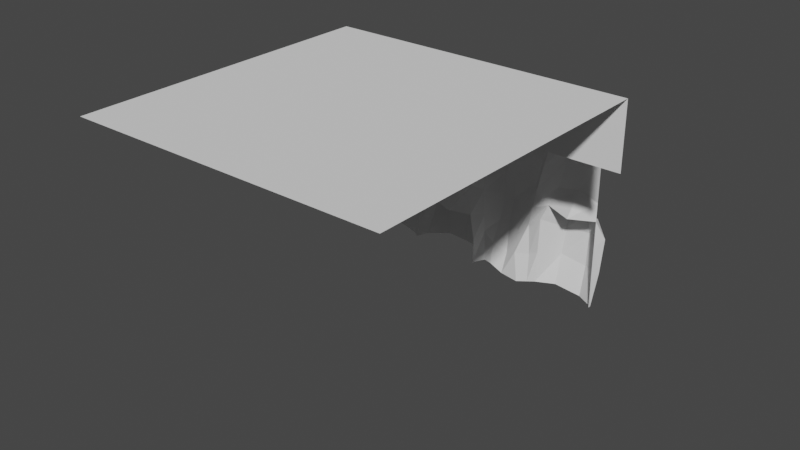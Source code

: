 # Source: Floor_Tile_Side_Rocks.blend  (saved by Blender 2.80.75; exported with 4.5.12 LTS)
import bpy
from mathutils import Matrix  # noqa: F401  (used for matrix-valued properties, if any)

bpy.ops.wm.read_factory_settings(use_empty=True)
scene = bpy.context.scene
scene.name = 'Scene'

# ---- collections
col_collection = bpy.data.collections.new('Collection'); scene.collection.children.link(col_collection)

# ---- world
world_world = bpy.data.worlds.new('World'); scene.world = world_world
world_world.use_nodes = True; world_world.node_tree.nodes.clear()
_N = world_world.node_tree.nodes; _L = world_world.node_tree.links
n0 = _N.new('ShaderNodeOutputWorld'); n0.name = 'World Output'; n0.location = (300, 300)
n1 = _N.new('ShaderNodeBackground'); n1.name = 'Background'; n1.location = (10, 300)
n1.inputs[0].default_value = (0.05088, 0.05088, 0.05088, 1.0)
_L.new(n1.outputs[0], n0.inputs[0])
n0.is_active_output = True
world_world.color = (0.05088, 0.05088, 0.05088)
world_world.use_sun_shadow = False
world_world.sun_shadow_jitter_overblur = 0.0

# ---- meshes
me_cube_003 = bpy.data.meshes.new('Cube.003')
me_cube_003.from_pydata([(3.152, 1.64, -1.132), (2.284, 1.671, -1.071), (2.198, 1.605, -1.07), (1.443, 1.667, -1.024), (1.562, 1.563, 1.708), (1.917, 1.639, 1.708), (2.272, 1.655, 1.708), (2.511, 1.658, 1.708), (2.866, 1.63, 1.708), (3.152, 1.64, 1.738), (1.4, 1.703, -0.5983), (1.381, 1.703, -0.3626), (1.363, 1.705, 0.00622), (1.4, 1.702, 0.3613), (1.416, 1.706, 0.6754), (1.352, 1.679, 1.04), (1.524, 1.651, 1.266), (1.849, 1.417, 0.9879), (1.883, 1.668, 1.337), (2.173, 1.659, -0.6791), (2.135, 1.673, -0.2389), (2.216, 1.605, 0.04854), (2.257, 1.636, 0.3351), (2.328, 1.637, 0.6514), (2.407, 1.655, 0.9976), (2.127, 1.65, 1.261), (2.313, 1.644, -0.5926), (2.344, 1.62, -0.08056), (2.439, 1.638, 0.1469), (2.521, 1.723, 0.3957), (2.615, 1.757, 0.8292), (2.618, 1.678, 1.079), (2.62, 1.658, 1.305), (1.77, 1.615, -1.098), (2.044, 1.572, -1.108), (2.836, 1.454, 0.1437), (2.843, 1.7, 0.4715), (2.858, 1.717, 0.7836), (2.866, 1.63, 0.9976), (2.866, 1.63, 1.353), (3.152, 1.64, -0.7127), (3.152, 1.64, -0.2304), (3.152, 1.64, 0.1323), (3.152, 1.64, 0.3953), (3.152, 1.64, 0.9324), (3.152, 1.64, 1.153), (3.152, 1.64, 1.475), (3.153, 1.681, -1.135), (2.903, 1.819, -1.132), (2.539, 1.785, -1.066), (2.542, 1.881, -0.6322), (2.592, 1.889, -0.2303), (2.687, 1.864, 0.09537), (2.903, 1.915, -0.7127), (2.903, 1.944, -0.2304), (2.915, 1.847, 0.08416), (3.191, 1.767, -0.6618), (3.222, 1.792, -0.157), (3.093, 1.787, 0.09922), (1.564, 1.632, -1.02), (1.535, 1.725, -0.7483), (1.541, 1.851, -0.443), (1.56, 1.946, -0.08772), (1.561, 1.942, 0.2836), (1.595, 1.952, 0.6465), (1.526, 1.929, 0.9976), (1.786, 1.699, -0.8085), (1.703, 1.856, -0.4777), (1.701, 1.958, -0.09661), (1.71, 1.948, 0.294), (1.739, 1.949, 0.6101), (1.783, 2.029, 0.9194), (1.969, 1.614, -0.7054), (1.925, 1.745, -0.4246), (1.931, 1.786, -0.05985), (2.117, 1.857, 0.332), (2.169, 1.881, 0.6746), (2.101, 1.92, 0.9607), (0.7791, 1.72, 1.264), (1.221, 1.524, 1.45), (-0.2584, 1.64, -0.8858), (-0.2584, 1.64, -0.6502), (-0.2584, 1.64, -0.3168), (-0.2584, 1.64, -0.0942), (-0.2584, 1.64, 0.2199), (-0.2584, 1.64, 0.5845), (-0.2584, 1.64, 0.8107), (0.2003, 1.443, 0.5325), (0.2716, 1.739, 0.9822), (0.4164, 1.664, -0.9469), (0.5082, 1.745, -0.5116), (0.5476, 1.656, -0.3682), (0.8858, 1.748, -0.01416), (0.9776, 1.705, 0.302), (0.8943, 1.68, 0.5569), (0.8422, 1.732, 0.8112), (1.103, 1.58, 1.436), (1.082, 1.515, 1.701), (1.018, 1.641, 0.9322), (1.118, 1.643, 0.6724), (0.9349, 1.471, -0.3359), (0.7151, 1.811, -0.04607), (1.219, 1.45, 1.718), (0.7401, 1.611, 1.692), (0.7939, 1.829, 0.2512), (1.32, 1.559, -1.065), (1.32, 1.559, -0.71), (1.243, 1.569, -0.3473), (1.196, 1.622, 0.06129), (1.212, 1.633, 0.3681), (1.195, 1.634, 0.7589), (1.139, 1.578, 1.015), (0.6413, 1.926, -0.9804), (0.5996, 1.932, -0.5637), (0.6747, 1.904, -0.3983), (0.9136, 1.956, -1.022), (0.9089, 1.972, -0.696), (0.987, 1.932, -0.4208), (1.244, 1.818, -0.9747), (1.263, 1.817, -0.6136), (1.226, 1.814, -0.3799), (-0.04195, 1.726, -0.9974), (-0.04446, 1.847, -0.6863), (-0.0586, 1.964, -0.4108), (-0.02956, 1.969, -0.1719), (-0.1194, 1.979, 0.191), (-0.188, 1.955, 0.5421), (0.1927, 1.674, -1.023), (0.1757, 1.81, -0.6849), (0.2768, 1.891, -0.3946), (0.2807, 2.025, -0.1224), (0.3371, 2.042, 0.1817), (0.3581, 2.109, 0.4798), (0.2801, 1.59, -1.009), (0.3428, 1.685, -0.6236), (0.449, 1.755, -0.3535), (0.5443, 1.899, -0.06979), (0.6034, 1.936, 0.2264), (0.6375, 1.977, 0.5088), (0.2657, 1.813, 1.291), (0.3205, 1.682, 1.692), (-0.2584, 1.64, 1.392), (-0.2584, 1.64, 1.741)], [], [(20, 19, 72, 73), (15, 17, 71, 65), (13, 14, 64, 63), (12, 13, 63, 62), (17, 24, 77, 71), (15, 16, 18, 17), (11, 12, 62, 61), (3, 10, 60, 59), (24, 23, 76, 77), (10, 11, 61, 60), (23, 22, 75, 76), (17, 18, 25, 24), (19, 20, 27, 26), (20, 21, 28, 27), (21, 22, 29, 28), (22, 23, 30, 29), (23, 24, 31, 30), (24, 25, 32, 31), (40, 0, 47, 56), (28, 35, 55, 52), (28, 29, 36, 35), (29, 30, 37, 36), (30, 31, 38, 37), (31, 32, 39, 38), (27, 28, 52, 51), (35, 36, 43, 42), (36, 37, 44, 43), (37, 38, 45, 44), (38, 39, 46, 45), (16, 4, 5, 18), (18, 5, 6, 25), (25, 6, 7, 32), (32, 7, 8, 39), (39, 8, 9, 46), (35, 42, 58, 55), (1, 26, 50, 49), (2, 19, 26, 1), (19, 2, 34, 72), (22, 21, 74, 75), (50, 51, 54, 53), (51, 52, 55, 54), (53, 54, 57, 56), (54, 55, 58, 57), (48, 53, 56, 47), (49, 50, 53, 48), (41, 40, 56, 57), (42, 41, 57, 58), (26, 27, 51, 50), (60, 61, 67, 66), (61, 62, 68, 67), (62, 63, 69, 68), (63, 64, 70, 69), (64, 65, 71, 70), (66, 67, 73, 72), (67, 68, 74, 73), (68, 69, 75, 74), (69, 70, 76, 75), (70, 71, 77, 76), (33, 66, 72, 34), (59, 60, 66, 33), (14, 15, 65, 64), (21, 20, 73, 74), (90, 89, 133, 134), (85, 87, 132, 126), (83, 84, 125, 124), (82, 83, 124, 123), (87, 94, 138, 132), (85, 86, 88, 87), (81, 82, 123, 122), (97, 96, 78, 103), (80, 81, 122, 121), (93, 92, 101, 104), (87, 88, 95, 94), (91, 100, 117, 114), (104, 101, 136, 137), (90, 91, 114, 113), (100, 92, 108, 107), (92, 93, 109, 108), (16, 79, 102, 4), (94, 95, 98, 99), (95, 78, 96, 98), (100, 107, 120, 117), (93, 99, 110, 109), (112, 113, 116, 115), (113, 114, 117, 116), (115, 116, 119, 118), (116, 117, 120, 119), (106, 105, 118, 119), (107, 106, 119, 120), (89, 90, 113, 112), (121, 122, 128, 127), (122, 123, 129, 128), (123, 124, 130, 129), (124, 125, 131, 130), (125, 126, 132, 131), (127, 128, 134, 133), (128, 129, 135, 134), (129, 130, 136, 135), (130, 131, 137, 136), (131, 132, 138, 137), (84, 85, 126, 125), (91, 90, 134, 135), (15, 111, 79, 16), (15, 14, 110, 111), (14, 13, 109, 110), (13, 12, 108, 109), (12, 11, 107, 108), (11, 10, 106, 107), (10, 3, 105, 106), (79, 96, 97, 102), (92, 100, 91, 101), (104, 137, 138, 94), (101, 91, 135, 136), (99, 93, 104, 94), (99, 98, 111, 110), (98, 96, 79, 111), (103, 78, 139, 140), (140, 139, 141, 142), (88, 139, 78, 95), (86, 141, 139, 88)])
_uv = me_cube_003.uv_layers.new(name='UVMap')
_uv.uv.foreach_set('vector', [0.4375, 0.375, 0.4063, 0.375, 0.4063, 0.375, 0.4375, 0.3682, 0.5625, 0.3125, 0.5625, 0.3438, 0.5625, 0.3438, 0.5625, 0.3125, 0.5, 0.3125, 0.5313, 0.3125, 0.5313, 0.3125, 0.5, 0.3125, 0.4688, 0.3125, 0.5, 0.3125, 0.5, 0.3125, 0.4688, 0.3125, 0.5625, 0.3438, 0.5625, 0.375, 0.5625, 0.375, 0.5625, 0.3438, 0.5625, 0.3125, 0.5938, 0.3125, 0.5938, 0.3438, 0.5625, 0.3438, 0.4375, 0.3125, 0.4688, 0.3125, 0.4688, 0.3125, 0.4375, 0.3125, 0.375, 0.3125, 0.4063, 0.3125, 0.4063, 0.3125, 0.375, 0.3125, 0.5625, 0.375, 0.5313, 0.375, 0.5313, 0.375, 0.5625, 0.375, 0.4063, 0.3125, 0.4375, 0.3125, 0.4375, 0.3125, 0.4063, 0.3125, 0.5313, 0.375, 0.5, 0.375, 0.5, 0.375, 0.5313, 0.375, 0.5625, 0.3438, 0.5938, 0.3438, 0.5938, 0.375, 0.5625, 0.375, 0.4063, 0.375, 0.4375, 0.375, 0.4375, 0.4063, 0.399, 0.4063, 0.4375, 0.375, 0.4688, 0.375, 0.4688, 0.4063, 0.4375, 0.4063, 0.4688, 0.375, 0.5, 0.375, 0.5, 0.4063, 0.4688, 0.4063, 0.5, 0.375, 0.5313, 0.375, 0.5312, 0.4062, 0.5, 0.4063, 0.5313, 0.375, 0.5625, 0.375, 0.5625, 0.4063, 0.5312, 0.4062, 0.5625, 0.375, 0.5938, 0.375, 0.5938, 0.4063, 0.5625, 0.4063, 0.399, 0.4688, 0.375, 0.4688, 0.375, 0.4688, 0.399, 0.4688, 0.4688, 0.4063, 0.4688, 0.4375, 0.4688, 0.4375, 0.4688, 0.4159, 0.4688, 0.4063, 0.5, 0.4063, 0.5, 0.4375, 0.4688, 0.4375, 0.5, 0.4063, 0.5312, 0.4062, 0.5313, 0.4375, 0.5, 0.4375, 0.5312, 0.4062, 0.5625, 0.4063, 0.5625, 0.4375, 0.5313, 0.4375, 0.5625, 0.4063, 0.5938, 0.4063, 0.5938, 0.4375, 0.5625, 0.4375, 0.4375, 0.4063, 0.4688, 0.4063, 0.4688, 0.4159, 0.4265, 0.4063, 0.4688, 0.4375, 0.5, 0.4375, 0.5, 0.4688, 0.4688, 0.4688, 0.5, 0.4375, 0.5313, 0.4375, 0.5313, 0.4688, 0.5, 0.4688, 0.5313, 0.4375, 0.5625, 0.4375, 0.5625, 0.4688, 0.5313, 0.4688, 0.5625, 0.4375, 0.5938, 0.4375, 0.5938, 0.4688, 0.5625, 0.4688, 0.5938, 0.3125, 0.625, 0.3125, 0.625, 0.3438, 0.5938, 0.3438, 0.5938, 0.3438, 0.625, 0.3438, 0.625, 0.375, 0.5938, 0.375, 0.5938, 0.375, 0.625, 0.375, 0.625, 0.4062, 0.5938, 0.4063, 0.5938, 0.4063, 0.625, 0.4062, 0.625, 0.4375, 0.5938, 0.4375, 0.5938, 0.4375, 0.625, 0.4375, 0.625, 0.4688, 0.5938, 0.4688, 0.4688, 0.4375, 0.4688, 0.4688, 0.4688, 0.4598, 0.4688, 0.4375, 0.375, 0.4063, 0.399, 0.4063, 0.399, 0.4063, 0.375, 0.4063, 0.375, 0.375, 0.4063, 0.375, 0.399, 0.4063, 0.375, 0.4063, 0.4063, 0.375, 0.375, 0.375, 0.375, 0.375, 0.4063, 0.375, 0.5, 0.375, 0.4688, 0.375, 0.4688, 0.375, 0.5, 0.375, 0.399, 0.4063, 0.4265, 0.4063, 0.4375, 0.4375, 0.399, 0.4375, 0.4265, 0.4063, 0.4688, 0.4159, 0.4688, 0.4375, 0.4375, 0.4375, 0.399, 0.4375, 0.4375, 0.4375, 0.4375, 0.4688, 0.399, 0.4688, 0.4375, 0.4375, 0.4688, 0.4375, 0.4688, 0.4598, 0.4375, 0.4688, 0.375, 0.4375, 0.399, 0.4375, 0.399, 0.4688, 0.375, 0.4688, 0.375, 0.4063, 0.399, 0.4063, 0.399, 0.4375, 0.375, 0.4375, 0.4375, 0.4688, 0.399, 0.4688, 0.399, 0.4688, 0.4375, 0.4688, 0.4688, 0.4688, 0.4375, 0.4688, 0.4375, 0.4688, 0.4688, 0.4598, 0.399, 0.4063, 0.4375, 0.4063, 0.4265, 0.4063, 0.399, 0.4063, 0.4063, 0.3125, 0.4375, 0.3125, 0.4375, 0.3438, 0.4062, 0.3438, 0.4375, 0.3125, 0.4688, 0.3125, 0.4688, 0.3438, 0.4375, 0.3438, 0.4688, 0.3125, 0.5, 0.3125, 0.5, 0.3438, 0.4688, 0.3438, 0.5, 0.3125, 0.5313, 0.3125, 0.5312, 0.3438, 0.5, 0.3438, 0.5313, 0.3125, 0.5625, 0.3125, 0.5625, 0.3438, 0.5312, 0.3438, 0.4062, 0.3438, 0.4375, 0.3438, 0.4375, 0.3682, 0.4063, 0.375, 0.4375, 0.3438, 0.4688, 0.3438, 0.4688, 0.375, 0.4375, 0.3682, 0.4688, 0.3438, 0.5, 0.3438, 0.5, 0.375, 0.4688, 0.375, 0.5, 0.3438, 0.5312, 0.3438, 0.5313, 0.375, 0.5, 0.375, 0.5312, 0.3438, 0.5625, 0.3438, 0.5625, 0.375, 0.5313, 0.375, 0.375, 0.3438, 0.4062, 0.3438, 0.4063, 0.375, 0.375, 0.375, 0.375, 0.3125, 0.4063, 0.3125, 0.4062, 0.3438, 0.375, 0.3438, 0.5313, 0.3125, 0.5625, 0.3125, 0.5625, 0.3125, 0.5313, 0.3125, 0.4688, 0.375, 0.4375, 0.375, 0.4375, 0.3682, 0.4688, 0.375, 0.4513, 0.375, 0.4063, 0.375, 0.4063, 0.375, 0.4421, 0.3705, 0.5625, 0.3125, 0.5625, 0.3438, 0.5625, 0.3557, 0.5625, 0.3125, 0.5, 0.3125, 0.5313, 0.3125, 0.5313, 0.3125, 0.5, 0.3125, 0.4688, 0.3125, 0.5, 0.3125, 0.5, 0.3125, 0.4688, 0.3125, 0.5625, 0.3438, 0.5625, 0.375, 0.5625, 0.375, 0.5625, 0.3557, 0.5625, 0.3125, 0.5938, 0.3125, 0.5938, 0.3438, 0.5625, 0.3438, 0.4375, 0.3125, 0.4688, 0.3125, 0.4688, 0.3125, 0.4375, 0.3125, 0.625, 0.452, 0.625, 0.4544, 0.625, 0.4375, 0.625, 0.4375, 0.4063, 0.3125, 0.4375, 0.3125, 0.4375, 0.3125, 0.4063, 0.3125, 0.5313, 0.375, 0.5, 0.375, 0.5, 0.375, 0.5312, 0.375, 0.5625, 0.3438, 0.5938, 0.3438, 0.5938, 0.375, 0.5625, 0.375, 0.4688, 0.4063, 0.4688, 0.4375, 0.4688, 0.4375, 0.4688, 0.4159, 0.5312, 0.375, 0.5, 0.375, 0.5, 0.375, 0.5313, 0.375, 0.4471, 0.4063, 0.4688, 0.4063, 0.4688, 0.4159, 0.4375, 0.4063, 0.4688, 0.4375, 0.5, 0.4375, 0.5, 0.4688, 0.4688, 0.4688, 0.5, 0.4375, 0.5313, 0.4375, 0.5263, 0.4688, 0.5, 0.4688, 0.5938, 0.3125, 0.625, 0.4688, 0.625, 0.4688, 0.625, 0.3125, 0.5625, 0.4375, 0.5938, 0.4375, 0.5878, 0.456, 0.5576, 0.4563, 0.5938, 0.4375, 0.625, 0.4375, 0.625, 0.4544, 0.5878, 0.456, 0.4688, 0.4375, 0.4688, 0.4688, 0.4688, 0.4598, 0.4688, 0.4375, 0.5313, 0.375, 0.5576, 0.4563, 0.5544, 0.4688, 0.5263, 0.4688, 0.4062, 0.4063, 0.4375, 0.4063, 0.4375, 0.4375, 0.4062, 0.4375, 0.4375, 0.4063, 0.4688, 0.4159, 0.4688, 0.4375, 0.4375, 0.4375, 0.4062, 0.4375, 0.4375, 0.4375, 0.4375, 0.4688, 0.4063, 0.4688, 0.4375, 0.4375, 0.4688, 0.4375, 0.4688, 0.4598, 0.4375, 0.4688, 0.4375, 0.4688, 0.4063, 0.4688, 0.4063, 0.4688, 0.4375, 0.4688, 0.4688, 0.4688, 0.4375, 0.4688, 0.4375, 0.4688, 0.4688, 0.4598, 0.4062, 0.4063, 0.4471, 0.4063, 0.4375, 0.4063, 0.4062, 0.4063, 0.4063, 0.3125, 0.4375, 0.3125, 0.4375, 0.3559, 0.4062, 0.3438, 0.4375, 0.3125, 0.4688, 0.3125, 0.4688, 0.3581, 0.4375, 0.3559, 0.4688, 0.3125, 0.5, 0.3125, 0.5, 0.3572, 0.4688, 0.3581, 0.5, 0.3125, 0.5313, 0.3125, 0.5312, 0.3569, 0.5, 0.3572, 0.5313, 0.3125, 0.5625, 0.3125, 0.5625, 0.3557, 0.5312, 0.3569, 0.4062, 0.3438, 0.4375, 0.3559, 0.4421, 0.3705, 0.4063, 0.375, 0.4375, 0.3559, 0.4688, 0.3581, 0.4688, 0.375, 0.4421, 0.3705, 0.4688, 0.3581, 0.5, 0.3572, 0.5, 0.375, 0.4688, 0.375, 0.5, 0.3572, 0.5312, 0.3569, 0.5313, 0.375, 0.5, 0.375, 0.5312, 0.3569, 0.5625, 0.3557, 0.5625, 0.375, 0.5313, 0.375, 0.5313, 0.3125, 0.5625, 0.3125, 0.5625, 0.3125, 0.5313, 0.3125, 0.4688, 0.375, 0.4513, 0.375, 0.4421, 0.3705, 0.4688, 0.375, 0.5625, 0.3125, 0.5838, 0.4688, 0.625, 0.4688, 0.5938, 0.3125, 0.5625, 0.3125, 0.5313, 0.3125, 0.5544, 0.4688, 0.5838, 0.4688, 0.5313, 0.3125, 0.5, 0.3125, 0.5263, 0.4688, 0.5544, 0.4688, 0.5, 0.3125, 0.4688, 0.3125, 0.5, 0.4688, 0.5263, 0.4688, 0.4688, 0.3125, 0.4375, 0.3125, 0.4688, 0.4688, 0.5, 0.4688, 0.4375, 0.3125, 0.4063, 0.3125, 0.4375, 0.4688, 0.4688, 0.4688, 0.4063, 0.3125, 0.375, 0.3125, 0.4063, 0.4688, 0.4375, 0.4688, 0.625, 0.4688, 0.625, 0.4544, 0.625, 0.452, 0.625, 0.4688, 0.5, 0.4375, 0.4688, 0.4375, 0.4688, 0.375, 0.5, 0.4086, 0.5312, 0.375, 0.5313, 0.375, 0.5625, 0.375, 0.5625, 0.375, 0.5, 0.4086, 0.4688, 0.375, 0.4688, 0.375, 0.5, 0.375, 0.5576, 0.4563, 0.5313, 0.375, 0.5312, 0.375, 0.5625, 0.4375, 0.5576, 0.4563, 0.5878, 0.456, 0.5838, 0.4688, 0.5544, 0.4688, 0.5878, 0.456, 0.625, 0.4544, 0.625, 0.4688, 0.5838, 0.4688, 0.625, 0.4375, 0.625, 0.4375, 0.625, 0.4375, 0.625, 0.4375, 0.625, 0.4375, 0.625, 0.4375, 0.6212, 0.4222, 0.625, 0.4375, 0.5938, 0.3438, 0.625, 0.4375, 0.625, 0.4375, 0.5938, 0.4375, 0.5938, 0.3125, 0.6212, 0.4222, 0.625, 0.4375, 0.5938, 0.3438])
me_cube_003.use_remesh_preserve_volume = False
me_cube_003.use_remesh_preserve_attributes = False
me_cube_003.use_mirror_vertex_groups = False
me_cube_003.update()
me_cube_005 = bpy.data.meshes.new('Cube.005')
me_cube_005.from_pydata([(-2.0, -2.193, 2.073), (-2.0, 1.807, 1.202), (-2.0, 1.807, 2.073), (2.0, -2.193, 2.073), (2.0, 1.807, 1.202), (2.0, 1.807, 2.073)], [], [(1, 2, 5, 4), (5, 2, 0, 3)])
_uv = me_cube_005.uv_layers.new(name='UVMap')
_uv.uv.foreach_set('vector', [0.375, 0.25, 0.625, 0.25, 0.625, 0.5, 0.375, 0.5, 0.625, 0.5, 0.875, 0.5, 0.875, 0.75, 0.625, 0.75])
me_cube_005.use_remesh_preserve_volume = False
me_cube_005.use_remesh_preserve_attributes = False
me_cube_005.use_mirror_vertex_groups = False
me_cube_005.update()

# ---- objects
ob_cube_001 = bpy.data.objects.new('Cube.001', me_cube_003)
ob_cube = bpy.data.objects.new('Cube', me_cube_005)

# ---- transforms, parenting, visibility, modifiers, constraints
ob_cube_001.location = (-2.066, 1.393, -0.2943)
ob_cube_001.lineart.crease_threshold = 0.0
ob_cube.location = (0.0, 0.0, 0.0)
ob_cube.lineart.crease_threshold = 0.0

# ---- collection membership
col_collection.objects.link(ob_cube_001)
col_collection.objects.link(ob_cube)

# ---- scene / render settings (as saved in the file)
scene.frame_start = 1; scene.frame_end = 250; scene.frame_set(1)
scene.render.engine = 'BLENDER_EEVEE_NEXT'
scene.render.fps = 30
scene.cycles.use_denoising = False
scene.cycles.samples = 128
scene.cycles.sampling_pattern = 'TABULATED_SOBOL'
scene.cycles.use_adaptive_sampling = False
scene.cycles.use_light_tree = False
scene.view_settings.view_transform = 'Filmic'
bpy.context.view_layer.update()

# ---- added for rendering (the .blend has no active camera and no usable light): camera, sun
cam_auto = bpy.data.cameras.new('AutoCamera')
cam_auto.lens = 50.0
cam_auto.sensor_width = 36.0
cam_auto.clip_end = 1000.0
ob_auto_camera = bpy.data.objects.new('AutoCamera', cam_auto)
scene.collection.objects.link(ob_auto_camera)
ob_auto_camera.location = (7.20566, -8.18689, 6.21645)
ob_auto_camera.rotation_euler = (1.09748, -7.21219e-08, 0.694738)
scene.camera = ob_auto_camera
light_auto_sun = bpy.data.lights.new('AutoSun', 'SUN')
light_auto_sun.energy = 3.0
light_auto_sun.angle = 0.0523599
ob_auto_sun = bpy.data.objects.new('AutoSun', light_auto_sun)
scene.collection.objects.link(ob_auto_sun)
ob_auto_sun.rotation_euler = (0.872665, 0.174533, 0.523599)
bpy.context.view_layer.update()
